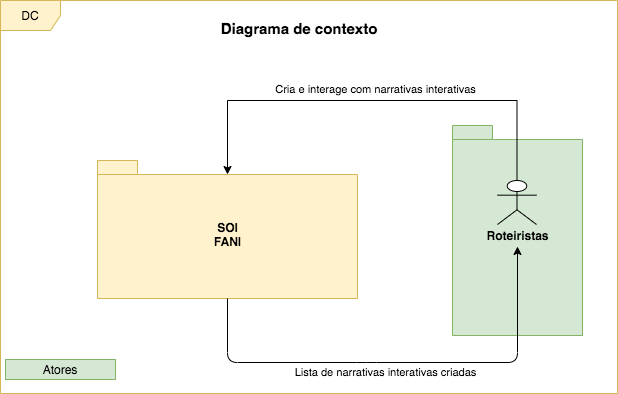

The diagram above was exported from draw.io. Its source (the exported page's mxGraphModel, read from the mxfile embedded in the PNG):
<mxGraphModel dx="786" dy="546" grid="0" gridSize="10" guides="1" tooltips="1" connect="1" arrows="1" fold="1" page="1" pageScale="1" pageWidth="827" pageHeight="1169" math="0" shadow="0">
  <root>
    <mxCell id="0" />
    <mxCell id="1" parent="0" />
    <mxCell id="oQwgCkKNtjnU_e56AvQa-33" value="DC" style="shape=umlFrame;whiteSpace=wrap;html=1;fillColor=#fff2cc;strokeColor=#d6b656;" parent="1" vertex="1">
      <mxGeometry x="173" y="80" width="617" height="393" as="geometry" />
    </mxCell>
    <mxCell id="oQwgCkKNtjnU_e56AvQa-51" value="Roteiristas" style="shape=folder;fontStyle=1;spacingTop=10;tabWidth=40;tabHeight=14;tabPosition=left;html=1;fillColor=#d5e8d4;strokeColor=#82b366;" parent="1" vertex="1">
      <mxGeometry x="625" y="205" width="130" height="210" as="geometry" />
    </mxCell>
    <mxCell id="oQwgCkKNtjnU_e56AvQa-9" value="SOI&lt;br&gt;FANI" style="shape=folder;fontStyle=1;spacingTop=10;tabWidth=40;tabHeight=14;tabPosition=left;html=1;fillColor=#fff2cc;strokeColor=#d6b656;" parent="1" vertex="1">
      <mxGeometry x="270" y="240" width="260" height="138" as="geometry" />
    </mxCell>
    <mxCell id="oQwgCkKNtjnU_e56AvQa-26" style="edgeStyle=orthogonalEdgeStyle;rounded=0;orthogonalLoop=1;jettySize=auto;html=1;exitX=0.5;exitY=0;exitDx=0;exitDy=0;exitPerimeter=0;" parent="1" source="oQwgCkKNtjnU_e56AvQa-11" edge="1">
      <mxGeometry relative="1" as="geometry">
        <mxPoint x="400" y="254" as="targetPoint" />
        <Array as="points">
          <mxPoint x="690" y="180" />
          <mxPoint x="400" y="180" />
        </Array>
        <mxPoint x="690" y="243" as="sourcePoint" />
      </mxGeometry>
    </mxCell>
    <mxCell id="zXygkUnxZdBRho3epZRC-3" value="Cria e interage com narrativas interativas" style="edgeLabel;html=1;align=center;verticalAlign=middle;resizable=0;points=[];" vertex="1" connectable="0" parent="oQwgCkKNtjnU_e56AvQa-26">
      <mxGeometry x="0.053" y="-2" relative="1" as="geometry">
        <mxPoint x="11.5" y="-10" as="offset" />
      </mxGeometry>
    </mxCell>
    <mxCell id="oQwgCkKNtjnU_e56AvQa-11" value="" style="shape=umlActor;verticalLabelPosition=bottom;labelBackgroundColor=#ffffff;verticalAlign=top;html=1;" parent="1" vertex="1">
      <mxGeometry x="670" y="260" width="39" height="44" as="geometry" />
    </mxCell>
    <mxCell id="oQwgCkKNtjnU_e56AvQa-39" value="Atores" style="text;html=1;strokeColor=#82b366;fillColor=#d5e8d4;align=center;verticalAlign=middle;whiteSpace=wrap;rounded=0;" parent="1" vertex="1">
      <mxGeometry x="178" y="439" width="110" height="20" as="geometry" />
    </mxCell>
    <mxCell id="oQwgCkKNtjnU_e56AvQa-53" value="Diagrama de contexto" style="text;align=center;fontStyle=1;verticalAlign=middle;spacingLeft=3;spacingRight=3;strokeColor=none;rotatable=0;points=[[0,0.5],[1,0.5]];portConstraint=eastwest;spacing=6;fontSize=15;" parent="1" vertex="1">
      <mxGeometry x="397" y="82" width="150" height="50" as="geometry" />
    </mxCell>
    <mxCell id="zXygkUnxZdBRho3epZRC-2" value="" style="endArrow=classic;html=1;exitX=0.5;exitY=1;exitDx=0;exitDy=0;exitPerimeter=0;" edge="1" parent="1" source="oQwgCkKNtjnU_e56AvQa-9">
      <mxGeometry width="50" height="50" relative="1" as="geometry">
        <mxPoint x="377" y="315" as="sourcePoint" />
        <mxPoint x="690" y="326" as="targetPoint" />
        <Array as="points">
          <mxPoint x="400" y="442" />
          <mxPoint x="539" y="442" />
          <mxPoint x="690" y="442" />
        </Array>
      </mxGeometry>
    </mxCell>
    <mxCell id="zXygkUnxZdBRho3epZRC-4" value="Lista de narrativas interativas criadas" style="edgeLabel;html=1;align=center;verticalAlign=middle;resizable=0;points=[];" vertex="1" connectable="0" parent="zXygkUnxZdBRho3epZRC-2">
      <mxGeometry x="-0.0596" relative="1" as="geometry">
        <mxPoint y="9" as="offset" />
      </mxGeometry>
    </mxCell>
  </root>
</mxGraphModel>